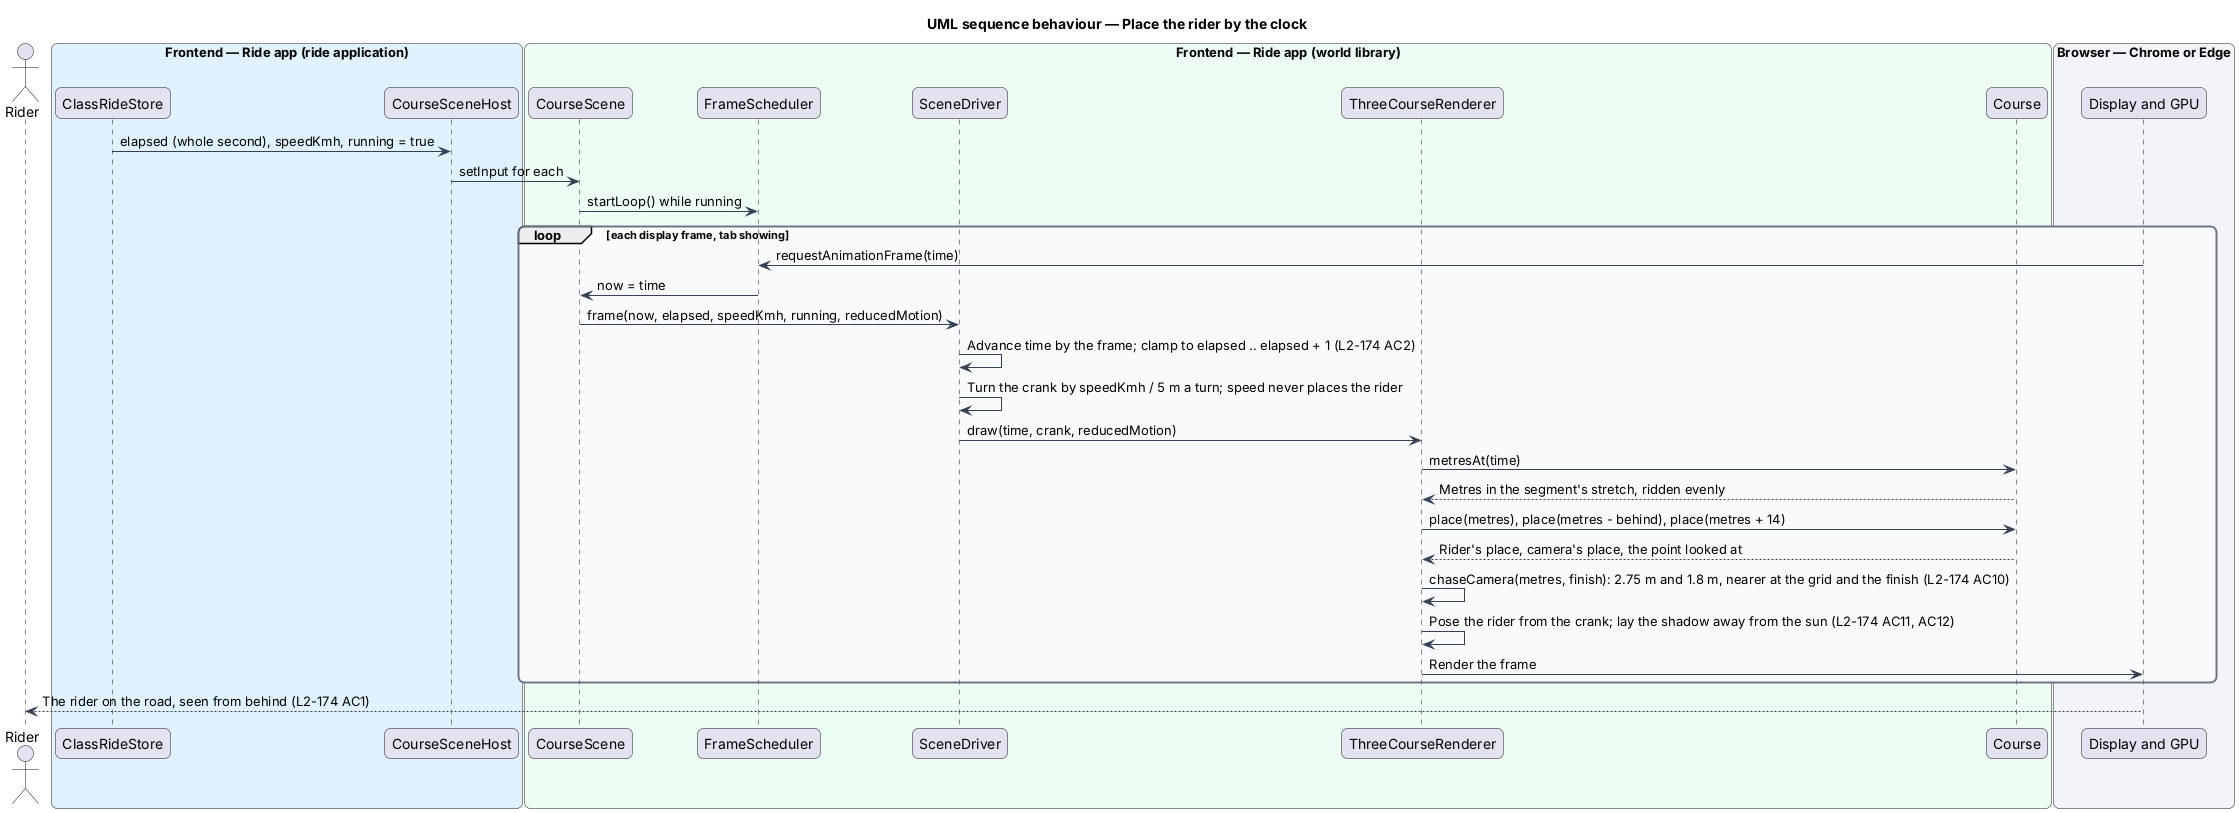

The diagram above was rendered by PlantUML. Its source (embedded in the PNG):
@startuml
title UML sequence behaviour — Place the rider by the clock
skinparam backgroundColor #FFFFFF
skinparam shadowing false
skinparam roundcorner 12
skinparam defaultFontName Arial
skinparam ArrowColor #344054
skinparam rectangle {
  BorderColor #344054
  FontColor #101828
}
skinparam package {
  BorderColor #667085
  FontColor #101828
  BackgroundColor #F9FAFB
}
actor "Rider" as rider
box "Frontend — Ride app (ride application)" #E0F2FE
  participant "ClassRideStore" as store
  participant "CourseSceneHost" as host
end box
box "Frontend — Ride app (world library)" #ECFDF3
  participant "CourseScene" as scene
  participant "FrameScheduler" as sched
  participant "SceneDriver" as driver
  participant "ThreeCourseRenderer" as renderer
  participant "Course" as course
end box
box "Browser — Chrome or Edge" #F2F4F7
  participant "Display and GPU" as gpu
end box

store -> host : elapsed (whole second), speedKmh, running = true
host -> scene : setInput for each
scene -> sched : startLoop() while running
loop each display frame, tab showing
  gpu -> sched : requestAnimationFrame(time)
  sched -> scene : now = time
  scene -> driver : frame(now, elapsed, speedKmh, running, reducedMotion)
  driver -> driver : Advance time by the frame; clamp to elapsed .. elapsed + 1 (L2-174 AC2)
  driver -> driver : Turn the crank by speedKmh / 5 m a turn; speed never places the rider
  driver -> renderer : draw(time, crank, reducedMotion)
  renderer -> course : metresAt(time)
  course --> renderer : Metres in the segment's stretch, ridden evenly
  renderer -> course : place(metres), place(metres - behind), place(metres + 14)
  course --> renderer : Rider's place, camera's place, the point looked at
  renderer -> renderer : chaseCamera(metres, finish): 2.75 m and 1.8 m, nearer at the grid and the finish (L2-174 AC10)
  renderer -> renderer : Pose the rider from the crank; lay the shadow away from the sun (L2-174 AC11, AC12)
  renderer -> gpu : Render the frame
end
gpu --> rider : The rider on the road, seen from behind (L2-174 AC1)
@enduml